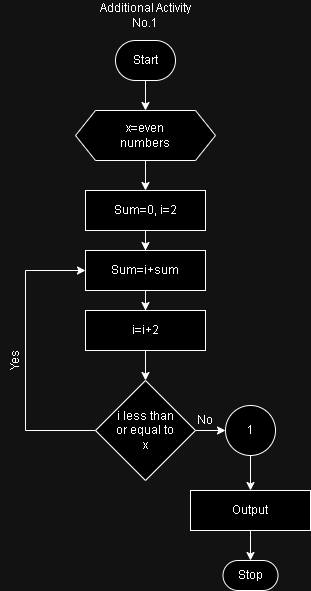

The diagram above was exported from draw.io. Its source (the exported page's mxGraphModel, read from the mxfile embedded in the PNG):
<mxGraphModel dx="1009" dy="539" grid="1" gridSize="10" guides="1" tooltips="1" connect="1" arrows="1" fold="1" page="1" pageScale="1" pageWidth="850" pageHeight="1100" math="0" shadow="0">
  <root>
    <mxCell id="0" />
    <mxCell id="1" parent="0" />
    <mxCell id="P1ERXabe9y3yNraLVTwN-106" style="edgeStyle=orthogonalEdgeStyle;rounded=0;orthogonalLoop=1;jettySize=auto;html=1;entryX=0.5;entryY=0;entryDx=0;entryDy=0;" edge="1" parent="1" source="P1ERXabe9y3yNraLVTwN-46" target="P1ERXabe9y3yNraLVTwN-22">
      <mxGeometry relative="1" as="geometry" />
    </mxCell>
    <mxCell id="P1ERXabe9y3yNraLVTwN-46" value="" style="shape=hexagon;perimeter=hexagonPerimeter2;whiteSpace=wrap;html=1;fixedSize=1;" vertex="1" parent="1">
      <mxGeometry x="370" y="140" width="140" height="50" as="geometry" />
    </mxCell>
    <mxCell id="P1ERXabe9y3yNraLVTwN-56" style="edgeStyle=orthogonalEdgeStyle;rounded=0;orthogonalLoop=1;jettySize=auto;html=1;entryX=0.5;entryY=0;entryDx=0;entryDy=0;" edge="1" parent="1" source="P1ERXabe9y3yNraLVTwN-4" target="P1ERXabe9y3yNraLVTwN-46">
      <mxGeometry relative="1" as="geometry" />
    </mxCell>
    <mxCell id="P1ERXabe9y3yNraLVTwN-4" value="" style="rounded=1;whiteSpace=wrap;html=1;arcSize=50;" vertex="1" parent="1">
      <mxGeometry x="410" y="70" width="60" height="40" as="geometry" />
    </mxCell>
    <mxCell id="P1ERXabe9y3yNraLVTwN-105" style="edgeStyle=orthogonalEdgeStyle;rounded=0;orthogonalLoop=1;jettySize=auto;html=1;entryX=0.5;entryY=0;entryDx=0;entryDy=0;" edge="1" parent="1" source="P1ERXabe9y3yNraLVTwN-22" target="P1ERXabe9y3yNraLVTwN-80">
      <mxGeometry relative="1" as="geometry" />
    </mxCell>
    <mxCell id="P1ERXabe9y3yNraLVTwN-22" value="" style="rounded=0;whiteSpace=wrap;html=1;" vertex="1" parent="1">
      <mxGeometry x="380" y="220" width="120" height="40" as="geometry" />
    </mxCell>
    <mxCell id="P1ERXabe9y3yNraLVTwN-75" value="Additional Activity No.1" style="text;html=1;align=center;verticalAlign=middle;whiteSpace=wrap;rounded=0;" vertex="1" parent="1">
      <mxGeometry x="385" y="30" width="110" height="30" as="geometry" />
    </mxCell>
    <mxCell id="P1ERXabe9y3yNraLVTwN-76" value="Start" style="text;html=1;align=center;verticalAlign=middle;whiteSpace=wrap;rounded=0;" vertex="1" parent="1">
      <mxGeometry x="410" y="75" width="60" height="30" as="geometry" />
    </mxCell>
    <mxCell id="P1ERXabe9y3yNraLVTwN-77" value="x=even numbers" style="text;html=1;align=center;verticalAlign=middle;whiteSpace=wrap;rounded=0;" vertex="1" parent="1">
      <mxGeometry x="410" y="150" width="60" height="30" as="geometry" />
    </mxCell>
    <mxCell id="P1ERXabe9y3yNraLVTwN-78" value="Sum=0, i=2" style="text;html=1;align=center;verticalAlign=middle;whiteSpace=wrap;rounded=0;" vertex="1" parent="1">
      <mxGeometry x="397.5" y="225" width="85" height="30" as="geometry" />
    </mxCell>
    <mxCell id="P1ERXabe9y3yNraLVTwN-104" style="edgeStyle=orthogonalEdgeStyle;rounded=0;orthogonalLoop=1;jettySize=auto;html=1;entryX=0.5;entryY=0;entryDx=0;entryDy=0;" edge="1" parent="1" source="P1ERXabe9y3yNraLVTwN-80" target="P1ERXabe9y3yNraLVTwN-81">
      <mxGeometry relative="1" as="geometry" />
    </mxCell>
    <mxCell id="P1ERXabe9y3yNraLVTwN-80" value="" style="rounded=0;whiteSpace=wrap;html=1;" vertex="1" parent="1">
      <mxGeometry x="380" y="280" width="120" height="40" as="geometry" />
    </mxCell>
    <mxCell id="P1ERXabe9y3yNraLVTwN-100" style="edgeStyle=orthogonalEdgeStyle;rounded=0;orthogonalLoop=1;jettySize=auto;html=1;entryX=0.5;entryY=0;entryDx=0;entryDy=0;" edge="1" parent="1" source="P1ERXabe9y3yNraLVTwN-81" target="P1ERXabe9y3yNraLVTwN-82">
      <mxGeometry relative="1" as="geometry" />
    </mxCell>
    <mxCell id="P1ERXabe9y3yNraLVTwN-81" value="" style="rounded=0;whiteSpace=wrap;html=1;" vertex="1" parent="1">
      <mxGeometry x="380" y="340" width="120" height="40" as="geometry" />
    </mxCell>
    <mxCell id="P1ERXabe9y3yNraLVTwN-98" style="edgeStyle=orthogonalEdgeStyle;rounded=0;orthogonalLoop=1;jettySize=auto;html=1;entryX=0;entryY=0.5;entryDx=0;entryDy=0;" edge="1" parent="1" source="P1ERXabe9y3yNraLVTwN-82" target="P1ERXabe9y3yNraLVTwN-83">
      <mxGeometry relative="1" as="geometry" />
    </mxCell>
    <mxCell id="P1ERXabe9y3yNraLVTwN-107" style="edgeStyle=orthogonalEdgeStyle;rounded=0;orthogonalLoop=1;jettySize=auto;html=1;entryX=0;entryY=0.5;entryDx=0;entryDy=0;" edge="1" parent="1" source="P1ERXabe9y3yNraLVTwN-82" target="P1ERXabe9y3yNraLVTwN-80">
      <mxGeometry relative="1" as="geometry">
        <mxPoint x="340" y="300" as="targetPoint" />
        <Array as="points">
          <mxPoint x="320" y="460" />
          <mxPoint x="320" y="300" />
        </Array>
      </mxGeometry>
    </mxCell>
    <mxCell id="P1ERXabe9y3yNraLVTwN-82" value="" style="rhombus;whiteSpace=wrap;html=1;" vertex="1" parent="1">
      <mxGeometry x="390" y="410" width="100" height="100" as="geometry" />
    </mxCell>
    <mxCell id="P1ERXabe9y3yNraLVTwN-95" style="edgeStyle=orthogonalEdgeStyle;rounded=0;orthogonalLoop=1;jettySize=auto;html=1;entryX=0.5;entryY=0;entryDx=0;entryDy=0;" edge="1" parent="1" source="P1ERXabe9y3yNraLVTwN-83" target="P1ERXabe9y3yNraLVTwN-84">
      <mxGeometry relative="1" as="geometry" />
    </mxCell>
    <mxCell id="P1ERXabe9y3yNraLVTwN-83" value="" style="ellipse;whiteSpace=wrap;html=1;aspect=fixed;" vertex="1" parent="1">
      <mxGeometry x="520" y="435" width="50" height="50" as="geometry" />
    </mxCell>
    <mxCell id="P1ERXabe9y3yNraLVTwN-94" style="edgeStyle=orthogonalEdgeStyle;rounded=0;orthogonalLoop=1;jettySize=auto;html=1;entryX=0.5;entryY=0;entryDx=0;entryDy=0;" edge="1" parent="1" source="P1ERXabe9y3yNraLVTwN-84" target="P1ERXabe9y3yNraLVTwN-91">
      <mxGeometry relative="1" as="geometry" />
    </mxCell>
    <mxCell id="P1ERXabe9y3yNraLVTwN-84" value="" style="rounded=0;whiteSpace=wrap;html=1;" vertex="1" parent="1">
      <mxGeometry x="485" y="520" width="120" height="40" as="geometry" />
    </mxCell>
    <mxCell id="P1ERXabe9y3yNraLVTwN-85" value="" style="rounded=1;whiteSpace=wrap;html=1;arcSize=50;" vertex="1" parent="1">
      <mxGeometry x="517.5" y="590" width="55" height="30" as="geometry" />
    </mxCell>
    <mxCell id="P1ERXabe9y3yNraLVTwN-86" value="Sum=i+sum" style="text;html=1;align=center;verticalAlign=middle;whiteSpace=wrap;rounded=0;" vertex="1" parent="1">
      <mxGeometry x="410" y="285" width="60" height="30" as="geometry" />
    </mxCell>
    <mxCell id="P1ERXabe9y3yNraLVTwN-87" value="i=i+2" style="text;html=1;align=center;verticalAlign=middle;whiteSpace=wrap;rounded=0;" vertex="1" parent="1">
      <mxGeometry x="410" y="345" width="60" height="30" as="geometry" />
    </mxCell>
    <mxCell id="P1ERXabe9y3yNraLVTwN-88" value="i less than or equal to x" style="text;html=1;align=center;verticalAlign=middle;whiteSpace=wrap;rounded=0;" vertex="1" parent="1">
      <mxGeometry x="410" y="445" width="60" height="30" as="geometry" />
    </mxCell>
    <mxCell id="P1ERXabe9y3yNraLVTwN-89" value="1" style="text;html=1;align=center;verticalAlign=middle;whiteSpace=wrap;rounded=0;" vertex="1" parent="1">
      <mxGeometry x="527.5" y="452.5" width="35" height="15" as="geometry" />
    </mxCell>
    <mxCell id="P1ERXabe9y3yNraLVTwN-90" value="Output" style="text;html=1;align=center;verticalAlign=middle;whiteSpace=wrap;rounded=0;" vertex="1" parent="1">
      <mxGeometry x="515" y="525" width="60" height="30" as="geometry" />
    </mxCell>
    <mxCell id="P1ERXabe9y3yNraLVTwN-91" value="Stop" style="text;html=1;align=center;verticalAlign=middle;whiteSpace=wrap;rounded=0;" vertex="1" parent="1">
      <mxGeometry x="515" y="590" width="60" height="30" as="geometry" />
    </mxCell>
    <mxCell id="P1ERXabe9y3yNraLVTwN-108" value="Yes" style="text;html=1;align=center;verticalAlign=middle;whiteSpace=wrap;rounded=0;rotation=-90;" vertex="1" parent="1">
      <mxGeometry x="280" y="375" width="60" height="30" as="geometry" />
    </mxCell>
    <mxCell id="P1ERXabe9y3yNraLVTwN-109" value="No" style="text;html=1;align=center;verticalAlign=middle;whiteSpace=wrap;rounded=0;" vertex="1" parent="1">
      <mxGeometry x="470" y="435" width="60" height="30" as="geometry" />
    </mxCell>
  </root>
</mxGraphModel>